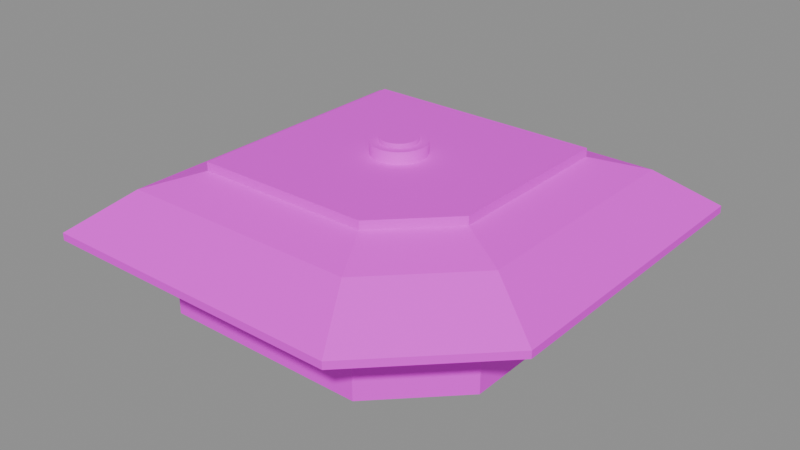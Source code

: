 # Source: pokemon_center_roof_final.blend  (saved by Blender 5.2.44; exported with 4.5.12 LTS)
import bpy
from mathutils import Matrix  # noqa: F401  (used for matrix-valued properties, if any)

bpy.ops.wm.read_factory_settings(use_empty=True)
scene = bpy.context.scene
scene.name = 'Scene'

# ---- images (referenced by path relative to the original .blend; pixels are not part of the script)
import os
ASSET_DIR = os.environ.get("B2B_ASSET_DIR", "")  # directory of the original .blend (textures are referenced by path, not embedded)
HERE = os.path.dirname(os.path.abspath(__file__))  # packed textures are extracted next to this script under _unpacked/

def load_image(name, relpath, width, height, colorspace="sRGB"):
    """Load a texture the original file referenced (path relative to the .blend, or extracted next to this script)."""
    p = next((c for c in (os.path.join(HERE, relpath), os.path.join(ASSET_DIR, relpath)) if relpath and os.path.exists(c)), "")
    if p:
        img = bpy.data.images.load(p, check_existing=True)
        img.name = name
    else:  # same state as the original file: an image datablock whose file is absent (Cycles renders it pink)
        img = bpy.data.images.new(name, width, height)
        img.source = "FILE"
        img.filepath = "//" + (relpath or name)
    img.colorspace_settings.name = colorspace
    return img
img_pokemoncenterroofpalette = load_image('PokemonCenterRoofPalette', 'pokemon_center_roof_palette.png', 1024, 1024, 'sRGB')

# ---- materials (node trees are filled in below, after node groups)
mat_pokemon_center_roof_palette = bpy.data.materials.new('Pokemon Center Roof Palette')

# ---- material node trees
mat_pokemon_center_roof_palette.use_nodes = True; mat_pokemon_center_roof_palette.node_tree.nodes.clear()
_N = mat_pokemon_center_roof_palette.node_tree.nodes; _L = mat_pokemon_center_roof_palette.node_tree.links
n0 = _N.new('ShaderNodeBsdfPrincipled'); n0.name = 'Principled BSDF'; n0.location = (-200, 100)
n0.inputs[1].default_value = 0.02
n0.inputs[2].default_value = 0.72
n0.inputs[10].default_value = 0.005
n1 = _N.new('ShaderNodeOutputMaterial'); n1.name = 'Material Output'; n1.location = (200, 100)
n2 = _N.new('ShaderNodeTexImage'); n2.name = 'Roof Palette'; n2.location = (0, 0)
n2.image = img_pokemoncenterroofpalette
n2.interpolation = 'Closest'
n2.extension = 'EXTEND'
_L.new(n0.outputs[0], n1.inputs[0])
_L.new(n2.outputs[0], n0.inputs[0])
n1.is_active_output = True

# ---- meshes
me_pokemoncenterroofmesh = bpy.data.meshes.new('PokemonCenterRoofMesh')
me_pokemoncenterroofmesh.from_pydata([(-2.726, -2.66, 3.015), (1.273, -2.66, 3.015), (2.66, -1.27, 3.015), (2.66, 2.726, 3.015), (-2.726, 2.726, 3.015), (-2.726, -2.66, 4.512), (1.273, -2.66, 4.512), (2.66, -1.27, 4.512), (2.66, 2.726, 4.512), (-2.726, 2.726, 4.512), (-3.941, -3.946, 4.552), (1.915, -3.946, 4.552), (3.946, -1.911, 4.552), (3.946, 3.941, 4.552), (-3.941, 3.941, 4.552), (-3.941, -3.946, 4.692), (1.915, -3.946, 4.692), (3.946, -1.911, 4.692), (3.946, 3.941, 4.692), (-3.941, 3.941, 4.692), (-3.058, -3.012, 5.413), (1.449, -3.012, 5.413), (3.012, -1.445, 5.413), (3.012, 3.058, 5.413), (-3.058, 3.058, 5.413), (-2.267, -2.174, 5.683), (1.031, -2.174, 5.683), (2.174, -1.028, 5.683), (2.174, 2.267, 5.683), (-2.267, 2.267, 5.683), (-2.267, -2.174, 5.843), (1.031, -2.174, 5.843), (2.174, -1.028, 5.843), (2.174, 2.267, 5.843), (-2.267, 2.267, 5.843), (0.3904, 0.1095, 5.843), (0.366, 0.264, 5.843), (0.295, 0.4034, 5.843), (0.1843, 0.514, 5.843), (0.04495, 0.585, 5.843), (-0.1096, 0.6095, 5.843), (-0.2641, 0.585, 5.843), (-0.4035, 0.514, 5.843), (-0.5141, 0.4034, 5.843), (-0.5851, 0.264, 5.843), (-0.6096, 0.1095, 5.843), (-0.5851, -0.045, 5.843), (-0.5141, -0.1844, 5.843), (-0.4035, -0.295, 5.843), (-0.2641, -0.366, 5.843), (-0.1096, -0.3905, 5.843), (0.04495, -0.366, 5.843), (0.1843, -0.295, 5.843), (0.295, -0.1844, 5.843), (0.366, -0.045, 5.843), (0.3904, 0.1095, 6.063), (0.366, 0.264, 6.063), (0.295, 0.4034, 6.063), (0.1843, 0.514, 6.063), (0.04495, 0.585, 6.063), (-0.1096, 0.6095, 6.063), (-0.2641, 0.585, 6.063), (-0.4035, 0.514, 6.063), (-0.5141, 0.4034, 6.063), (-0.5851, 0.264, 6.063), (-0.6096, 0.1095, 6.063), (-0.5851, -0.045, 6.063), (-0.5141, -0.1844, 6.063), (-0.4035, -0.295, 6.063), (-0.2641, -0.366, 6.063), (-0.1096, -0.3905, 6.063), (0.04495, -0.366, 6.063), (0.1843, -0.295, 6.063), (0.295, -0.1844, 6.063), (0.366, -0.045, 6.063), (0.2304, 0.1095, 6.062), (0.2138, 0.2146, 6.062), (0.1655, 0.3094, 6.062), (0.09029, 0.3846, 6.062), (-0.004492, 0.4329, 6.062), (-0.1096, 0.4495, 6.062), (-0.2146, 0.4329, 6.062), (-0.3094, 0.3846, 6.062), (-0.3846, 0.3094, 6.062), (-0.4329, 0.2146, 6.062), (-0.4496, 0.1095, 6.062), (-0.4329, 0.004445, 6.062), (-0.3846, -0.09034, 6.062), (-0.3094, -0.1656, 6.062), (-0.2146, -0.2138, 6.062), (-0.1096, -0.2305, 6.062), (-0.004492, -0.2138, 6.062), (0.09029, -0.1656, 6.062), (0.1655, -0.09034, 6.062), (0.2138, 0.004445, 6.062), (0.2304, 0.1095, 6.143), (0.2138, 0.2146, 6.143), (0.1655, 0.3094, 6.143), (0.09029, 0.3846, 6.143), (-0.004492, 0.4329, 6.143), (-0.1096, 0.4495, 6.143), (-0.2146, 0.4329, 6.143), (-0.3094, 0.3846, 6.143), (-0.3846, 0.3094, 6.143), (-0.4329, 0.2146, 6.143), (-0.4496, 0.1095, 6.143), (-0.4329, 0.004445, 6.143), (-0.3846, -0.09034, 6.143), (-0.3094, -0.1656, 6.143), (-0.2146, -0.2138, 6.143), (-0.1096, -0.2305, 6.143), (-0.004492, -0.2138, 6.143), (0.09029, -0.1656, 6.143), (0.1655, -0.09034, 6.143), (0.2138, 0.004445, 6.143)], [], [(0, 1, 6, 5), (1, 2, 7, 6), (2, 3, 8, 7), (3, 4, 9, 8), (4, 0, 5, 9), (5, 6, 11, 10), (6, 7, 12, 11), (7, 8, 13, 12), (8, 9, 14, 13), (9, 5, 10, 14), (10, 11, 16, 15), (11, 12, 17, 16), (12, 13, 18, 17), (13, 14, 19, 18), (14, 10, 15, 19), (15, 16, 21, 20), (16, 17, 22, 21), (17, 18, 23, 22), (18, 19, 24, 23), (19, 15, 20, 24), (20, 21, 26, 25), (21, 22, 27, 26), (22, 23, 28, 27), (23, 24, 29, 28), (24, 20, 25, 29), (25, 26, 31, 30), (26, 27, 32, 31), (27, 28, 33, 32), (28, 29, 34, 33), (29, 25, 30, 34), (30, 31, 32, 33, 34), (35, 36, 56, 55), (36, 37, 57, 56), (37, 38, 58, 57), (38, 39, 59, 58), (39, 40, 60, 59), (40, 41, 61, 60), (41, 42, 62, 61), (42, 43, 63, 62), (43, 44, 64, 63), (44, 45, 65, 64), (45, 46, 66, 65), (46, 47, 67, 66), (47, 48, 68, 67), (48, 49, 69, 68), (49, 50, 70, 69), (50, 51, 71, 70), (51, 52, 72, 71), (52, 53, 73, 72), (53, 54, 74, 73), (54, 35, 55, 74), (55, 56, 76, 75), (56, 57, 77, 76), (57, 58, 78, 77), (58, 59, 79, 78), (59, 60, 80, 79), (60, 61, 81, 80), (61, 62, 82, 81), (62, 63, 83, 82), (63, 64, 84, 83), (64, 65, 85, 84), (65, 66, 86, 85), (66, 67, 87, 86), (67, 68, 88, 87), (68, 69, 89, 88), (69, 70, 90, 89), (70, 71, 91, 90), (71, 72, 92, 91), (72, 73, 93, 92), (73, 74, 94, 93), (74, 55, 75, 94), (75, 76, 96, 95), (76, 77, 97, 96), (77, 78, 98, 97), (78, 79, 99, 98), (79, 80, 100, 99), (80, 81, 101, 100), (81, 82, 102, 101), (82, 83, 103, 102), (83, 84, 104, 103), (84, 85, 105, 104), (85, 86, 106, 105), (86, 87, 107, 106), (87, 88, 108, 107), (88, 89, 109, 108), (89, 90, 110, 109), (90, 91, 111, 110), (91, 92, 112, 111), (92, 93, 113, 112), (93, 94, 114, 113), (94, 75, 95, 114), (95, 96, 97, 98, 99, 100, 101, 102, 103, 104, 105, 106, 107, 108, 109, 110, 111, 112, 113, 114)])
me_pokemoncenterroofmesh.polygons.foreach_set('use_smooth', [0, 0, 0, 0, 0, 0, 0, 0, 0, 0, 0, 0, 0, 0, 0, 0, 0, 0, 0, 0, 0, 0, 0, 0, 0, 0, 0, 0, 0, 0, 0, 1, 1, 1, 1, 1, 1, 1, 1, 1, 1, 1, 1, 1, 1, 1, 1, 1, 1, 1, 1, 0, 0, 0, 0, 0, 0, 0, 0, 0, 0, 0, 0, 0, 0, 0, 0, 0, 0, 0, 0, 1, 1, 1, 1, 1, 1, 1, 1, 1, 1, 1, 1, 1, 1, 1, 1, 1, 1, 1, 1, 0])
_uv = me_pokemoncenterroofmesh.uv_layers.new(name='UVMap')
_uv.uv.foreach_set('vector', [0.84, 0.5, 0.84, 0.5, 0.84, 0.5, 0.84, 0.5, 0.84, 0.5, 0.84, 0.5, 0.84, 0.5, 0.84, 0.5, 0.84, 0.5, 0.84, 0.5, 0.84, 0.5, 0.84, 0.5, 0.84, 0.5, 0.84, 0.5, 0.84, 0.5, 0.84, 0.5, 0.84, 0.5, 0.84, 0.5, 0.84, 0.5, 0.84, 0.5, 0.16, 0.5, 0.16, 0.5, 0.16, 0.5, 0.16, 0.5, 0.16, 0.5, 0.16, 0.5, 0.16, 0.5, 0.16, 0.5, 0.16, 0.5, 0.16, 0.5, 0.16, 0.5, 0.16, 0.5, 0.16, 0.5, 0.16, 0.5, 0.16, 0.5, 0.16, 0.5, 0.16, 0.5, 0.16, 0.5, 0.16, 0.5, 0.16, 0.5, 0.16, 0.5, 0.16, 0.5, 0.16, 0.5, 0.16, 0.5, 0.16, 0.5, 0.16, 0.5, 0.16, 0.5, 0.16, 0.5, 0.16, 0.5, 0.16, 0.5, 0.16, 0.5, 0.16, 0.5, 0.16, 0.5, 0.16, 0.5, 0.16, 0.5, 0.16, 0.5, 0.16, 0.5, 0.16, 0.5, 0.16, 0.5, 0.16, 0.5, 0.5, 0.5, 0.5, 0.5, 0.5, 0.5, 0.5, 0.5, 0.5, 0.5, 0.5, 0.5, 0.5, 0.5, 0.5, 0.5, 0.5, 0.5, 0.5, 0.5, 0.5, 0.5, 0.5, 0.5, 0.5, 0.5, 0.5, 0.5, 0.5, 0.5, 0.5, 0.5, 0.5, 0.5, 0.5, 0.5, 0.5, 0.5, 0.5, 0.5, 0.84, 0.5, 0.84, 0.5, 0.84, 0.5, 0.84, 0.5, 0.84, 0.5, 0.84, 0.5, 0.84, 0.5, 0.84, 0.5, 0.84, 0.5, 0.84, 0.5, 0.84, 0.5, 0.84, 0.5, 0.84, 0.5, 0.84, 0.5, 0.84, 0.5, 0.84, 0.5, 0.84, 0.5, 0.84, 0.5, 0.84, 0.5, 0.84, 0.5, 0.5, 0.5, 0.5, 0.5, 0.5, 0.5, 0.5, 0.5, 0.5, 0.5, 0.5, 0.5, 0.5, 0.5, 0.5, 0.5, 0.5, 0.5, 0.5, 0.5, 0.5, 0.5, 0.5, 0.5, 0.5, 0.5, 0.5, 0.5, 0.5, 0.5, 0.5, 0.5, 0.5, 0.5, 0.5, 0.5, 0.5, 0.5, 0.5, 0.5, 0.5, 0.5, 0.5, 0.5, 0.5, 0.5, 0.5, 0.5, 0.5, 0.5, 0.16, 0.5, 0.16, 0.5, 0.16, 0.5, 0.16, 0.5, 0.16, 0.5, 0.16, 0.5, 0.16, 0.5, 0.16, 0.5, 0.16, 0.5, 0.16, 0.5, 0.16, 0.5, 0.16, 0.5, 0.16, 0.5, 0.16, 0.5, 0.16, 0.5, 0.16, 0.5, 0.16, 0.5, 0.16, 0.5, 0.16, 0.5, 0.16, 0.5, 0.16, 0.5, 0.16, 0.5, 0.16, 0.5, 0.16, 0.5, 0.16, 0.5, 0.16, 0.5, 0.16, 0.5, 0.16, 0.5, 0.16, 0.5, 0.16, 0.5, 0.16, 0.5, 0.16, 0.5, 0.16, 0.5, 0.16, 0.5, 0.16, 0.5, 0.16, 0.5, 0.16, 0.5, 0.16, 0.5, 0.16, 0.5, 0.16, 0.5, 0.16, 0.5, 0.16, 0.5, 0.16, 0.5, 0.16, 0.5, 0.16, 0.5, 0.16, 0.5, 0.16, 0.5, 0.16, 0.5, 0.16, 0.5, 0.16, 0.5, 0.16, 0.5, 0.16, 0.5, 0.16, 0.5, 0.16, 0.5, 0.16, 0.5, 0.16, 0.5, 0.16, 0.5, 0.16, 0.5, 0.16, 0.5, 0.16, 0.5, 0.16, 0.5, 0.16, 0.5, 0.16, 0.5, 0.16, 0.5, 0.16, 0.5, 0.16, 0.5, 0.16, 0.5, 0.16, 0.5, 0.16, 0.5, 0.16, 0.5, 0.16, 0.5, 0.16, 0.5, 0.16, 0.5, 0.16, 0.5, 0.16, 0.5, 0.16, 0.5, 0.16, 0.5, 0.16, 0.5, 0.16, 0.5, 0.16, 0.5, 0.16, 0.5, 0.16, 0.5, 0.16, 0.5, 0.16, 0.5, 0.16, 0.5, 0.16, 0.5, 0.16, 0.5, 0.16, 0.5, 0.16, 0.5, 0.16, 0.5, 0.16, 0.5, 0.16, 0.5, 0.16, 0.5, 0.16, 0.5, 0.16, 0.5, 0.16, 0.5, 0.16, 0.5, 0.16, 0.5, 0.16, 0.5, 0.16, 0.5, 0.16, 0.5, 0.16, 0.5, 0.16, 0.5, 0.16, 0.5, 0.16, 0.5, 0.16, 0.5, 0.16, 0.5, 0.16, 0.5, 0.16, 0.5, 0.16, 0.5, 0.16, 0.5, 0.16, 0.5, 0.16, 0.5, 0.16, 0.5, 0.16, 0.5, 0.16, 0.5, 0.16, 0.5, 0.16, 0.5, 0.16, 0.5, 0.16, 0.5, 0.16, 0.5, 0.16, 0.5, 0.16, 0.5, 0.16, 0.5, 0.16, 0.5, 0.16, 0.5, 0.16, 0.5, 0.16, 0.5, 0.16, 0.5, 0.16, 0.5, 0.16, 0.5, 0.16, 0.5, 0.16, 0.5, 0.16, 0.5, 0.16, 0.5, 0.16, 0.5, 0.16, 0.5, 0.16, 0.5, 0.16, 0.5, 0.16, 0.5, 0.16, 0.5, 0.16, 0.5, 0.16, 0.5, 0.16, 0.5, 0.16, 0.5, 0.16, 0.5, 0.16, 0.5, 0.16, 0.5, 0.16, 0.5, 0.16, 0.5, 0.16, 0.5, 0.16, 0.5, 0.16, 0.5, 0.16, 0.5, 0.16, 0.5, 0.16, 0.5, 0.16, 0.5, 0.16, 0.5, 0.16, 0.5, 0.16, 0.5, 0.84, 0.5, 0.84, 0.5, 0.84, 0.5, 0.84, 0.5, 0.84, 0.5, 0.84, 0.5, 0.84, 0.5, 0.84, 0.5, 0.84, 0.5, 0.84, 0.5, 0.84, 0.5, 0.84, 0.5, 0.84, 0.5, 0.84, 0.5, 0.84, 0.5, 0.84, 0.5, 0.84, 0.5, 0.84, 0.5, 0.84, 0.5, 0.84, 0.5, 0.84, 0.5, 0.84, 0.5, 0.84, 0.5, 0.84, 0.5, 0.84, 0.5, 0.84, 0.5, 0.84, 0.5, 0.84, 0.5, 0.84, 0.5, 0.84, 0.5, 0.84, 0.5, 0.84, 0.5, 0.84, 0.5, 0.84, 0.5, 0.84, 0.5, 0.84, 0.5, 0.84, 0.5, 0.84, 0.5, 0.84, 0.5, 0.84, 0.5, 0.84, 0.5, 0.84, 0.5, 0.84, 0.5, 0.84, 0.5, 0.84, 0.5, 0.84, 0.5, 0.84, 0.5, 0.84, 0.5, 0.84, 0.5, 0.84, 0.5, 0.84, 0.5, 0.84, 0.5, 0.84, 0.5, 0.84, 0.5, 0.84, 0.5, 0.84, 0.5, 0.84, 0.5, 0.84, 0.5, 0.84, 0.5, 0.84, 0.5, 0.84, 0.5, 0.84, 0.5, 0.84, 0.5, 0.84, 0.5, 0.84, 0.5, 0.84, 0.5, 0.84, 0.5, 0.84, 0.5, 0.84, 0.5, 0.84, 0.5, 0.84, 0.5, 0.84, 0.5, 0.84, 0.5, 0.84, 0.5, 0.84, 0.5, 0.84, 0.5, 0.84, 0.5, 0.84, 0.5, 0.84, 0.5, 0.84, 0.5, 0.84, 0.5, 0.84, 0.5, 0.84, 0.5, 0.84, 0.5, 0.84, 0.5, 0.84, 0.5, 0.84, 0.5, 0.84, 0.5, 0.84, 0.5, 0.84, 0.5, 0.84, 0.5, 0.84, 0.5, 0.84, 0.5, 0.84, 0.5, 0.84, 0.5, 0.84, 0.5, 0.84, 0.5, 0.84, 0.5, 0.84, 0.5, 0.84, 0.5])
me_pokemoncenterroofmesh.materials.append(mat_pokemon_center_roof_palette)
me_pokemoncenterroofmesh.update()

# ---- objects
ob_pokemoncenterroof = bpy.data.objects.new('PokemonCenterRoof', me_pokemoncenterroofmesh)

# ---- transforms, parenting, visibility, modifiers, constraints
ob_pokemoncenterroof.location = (0.0, 0.0, 0.0)

# ---- collection membership
scene.collection.objects.link(ob_pokemoncenterroof)

# ---- scene / render settings (as saved in the file)
scene.frame_start = 1; scene.frame_end = 250; scene.frame_set(1)
scene.render.engine = 'BLENDER_EEVEE_NEXT'
scene.render.bake_bias = 0.0
scene.render.bake_samples = 0
scene.render.compositor_device = 'GPU'
scene.eevee.use_volume_custom_range = False
scene.eevee.fast_gi_thickness_near = 0.1
scene.eevee.fast_gi_thickness_far = 0.0
scene.eevee.ray_tracing_options.screen_trace_thickness = 0.1
bpy.context.view_layer.update()

# ---- added for rendering (the .blend has no active camera and no usable light): camera, sun + grey world if the file has none
cam_auto = bpy.data.cameras.new('AutoCamera')
cam_auto.lens = 50.0
cam_auto.sensor_width = 36.0
cam_auto.clip_end = 1000.0
ob_auto_camera = bpy.data.objects.new('AutoCamera', cam_auto)
scene.collection.objects.link(ob_auto_camera)
ob_auto_camera.location = (10.7211, -12.8648, 13.1536)
ob_auto_camera.rotation_euler = (1.09748, -7.21219e-08, 0.694738)
scene.camera = ob_auto_camera
light_auto_sun = bpy.data.lights.new('AutoSun', 'SUN')
light_auto_sun.energy = 3.0
light_auto_sun.angle = 0.0523599
ob_auto_sun = bpy.data.objects.new('AutoSun', light_auto_sun)
scene.collection.objects.link(ob_auto_sun)
ob_auto_sun.rotation_euler = (0.872665, 0.174533, 0.523599)
if scene.world is None:
    world_auto = bpy.data.worlds.new('AutoWorld')
    world_auto.color = (0.3, 0.3, 0.3)
    scene.world = world_auto
bpy.context.view_layer.update()

